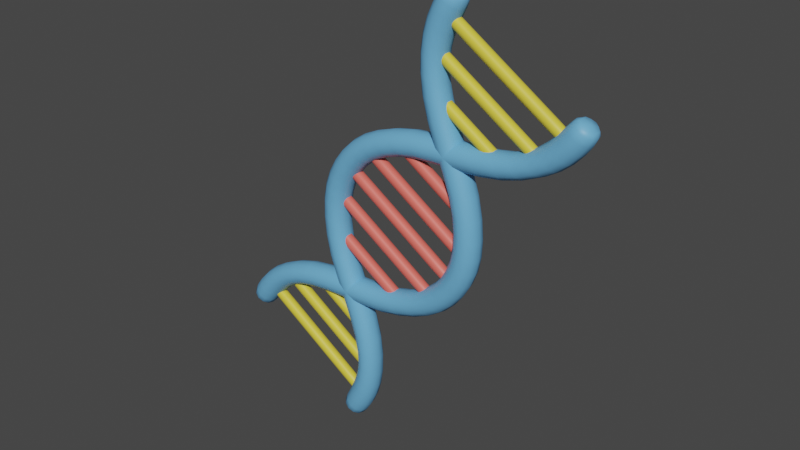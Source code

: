 # Source: UnityDna.blend  (saved by Blender 3.0.42; exported with 4.5.12 LTS)
import bpy
from mathutils import Matrix  # noqa: F401  (used for matrix-valued properties, if any)

bpy.ops.wm.read_factory_settings(use_empty=True)
scene = bpy.context.scene
scene.name = 'Scene'

# ---- materials (node trees are filled in below, after node groups)
mat_green = bpy.data.materials.new('Green')
mat_green.use_transparent_shadow = False
mat_red = bpy.data.materials.new('Red')
mat_red.use_transparent_shadow = False
mat_blue = bpy.data.materials.new('Blue')
mat_blue.use_transparent_shadow = False

# ---- material node trees
mat_green.use_nodes = True; mat_green.node_tree.nodes.clear()
_N = mat_green.node_tree.nodes; _L = mat_green.node_tree.links
n0 = _N.new('ShaderNodeBsdfPrincipled'); n0.name = 'Principled BSDF'; n0.location = (10, 300)
n0.distribution = 'GGX'
n0.subsurface_method = 'RANDOM_WALK_SKIN'
n0.inputs[0].default_value = (0.7529, 0.6172, 0.05448, 1.0)
n0.inputs[3].default_value = 1.45
n0.inputs[27].default_value = (0.0, 0.0, 0.0, 1.0)
n0.inputs[28].default_value = 1.0
n1 = _N.new('ShaderNodeOutputMaterial'); n1.name = 'Material Output'; n1.location = (300, 300)
_L.new(n0.outputs[0], n1.inputs[0])
n1.is_active_output = True
mat_red.use_nodes = True; mat_red.node_tree.nodes.clear()
_N = mat_red.node_tree.nodes; _L = mat_red.node_tree.links
n0 = _N.new('ShaderNodeBsdfPrincipled'); n0.name = 'Principled BSDF'; n0.location = (10, 300)
n0.distribution = 'GGX'
n0.subsurface_method = 'RANDOM_WALK_SKIN'
n0.inputs[0].default_value = (0.8632, 0.1441, 0.1119, 1.0)
n0.inputs[3].default_value = 1.45
n0.inputs[27].default_value = (0.0, 0.0, 0.0, 1.0)
n0.inputs[28].default_value = 1.0
n1 = _N.new('ShaderNodeOutputMaterial'); n1.name = 'Material Output'; n1.location = (300, 300)
_L.new(n0.outputs[0], n1.inputs[0])
n1.is_active_output = True
mat_blue.use_nodes = True; mat_blue.node_tree.nodes.clear()
_N = mat_blue.node_tree.nodes; _L = mat_blue.node_tree.links
n0 = _N.new('ShaderNodeBsdfPrincipled'); n0.name = 'Principled BSDF'; n0.location = (10, 300)
n0.distribution = 'GGX'
n0.subsurface_method = 'RANDOM_WALK_SKIN'
n0.inputs[0].default_value = (0.15, 0.4452, 0.7682, 1.0)
n0.inputs[3].default_value = 1.45
n0.inputs[27].default_value = (0.0, 0.0, 0.0, 1.0)
n0.inputs[28].default_value = 1.0
n1 = _N.new('ShaderNodeOutputMaterial'); n1.name = 'Material Output'; n1.location = (300, 300)
_L.new(n0.outputs[0], n1.inputs[0])
n1.is_active_output = True

# ---- world
world_world = bpy.data.worlds.new('World'); scene.world = world_world
world_world.use_nodes = True; world_world.node_tree.nodes.clear()
_N = world_world.node_tree.nodes; _L = world_world.node_tree.links
n0 = _N.new('ShaderNodeOutputWorld'); n0.name = 'World Output'; n0.location = (300, 300)
n1 = _N.new('ShaderNodeBackground'); n1.name = 'Background'; n1.location = (10, 300)
n1.inputs[0].default_value = (0.05088, 0.05088, 0.05088, 1.0)
_L.new(n1.outputs[0], n0.inputs[0])
n0.is_active_output = True
world_world.color = (0.05088, 0.05088, 0.05088)
world_world.use_sun_shadow = False
world_world.sun_shadow_jitter_overblur = 0.0

# ---- meshes
me_cylinder_002 = bpy.data.meshes.new('Cylinder.002')
me_cylinder_002.from_pydata([(-0.9274, 0.08098, 2.239), (0.9274, 0.08098, 2.239), (-0.9274, 0.04049, 2.169), (0.9274, 0.04049, 2.169), (-0.9274, -0.04049, 2.169), (0.9274, -0.04049, 2.169), (-0.9274, -0.08098, 2.239), (0.9274, -0.08098, 2.239), (-0.9274, -0.04049, 2.309), (0.9274, -0.04049, 2.309), (-0.9274, 0.04049, 2.309), (0.9274, 0.04049, 2.309), (0.8837, 0.08098, 2.239), (0.8837, 0.04049, 2.169), (0.8837, -0.04049, 2.169), (0.8837, -0.08098, 2.239), (0.8837, -0.04049, 2.309), (0.8837, 0.04049, 2.309), (-0.8686, 0.04049, 2.169), (-0.8686, -0.04049, 2.169), (-0.8686, -0.08098, 2.239), (-0.8686, -0.04049, 2.309), (-0.8686, 0.04049, 2.309), (-0.8686, 0.08098, 2.239), (-0.8334, 0.08098, 1.871), (0.8334, 0.08098, 1.871), (-0.8334, 0.04049, 1.801), (0.8334, 0.04049, 1.801), (-0.8334, -0.04049, 1.801), (0.8334, -0.04049, 1.801), (-0.8334, -0.08098, 1.871), (0.8334, -0.08098, 1.871), (-0.8334, -0.04049, 1.941), (0.8334, -0.04049, 1.941), (-0.8334, 0.04049, 1.941), (0.8334, 0.04049, 1.941), (0.7942, 0.08098, 1.871), (0.7942, 0.04049, 1.801), (0.7942, -0.04049, 1.801), (0.7942, -0.08098, 1.871), (0.7942, -0.04049, 1.941), (0.7942, 0.04049, 1.941), (-0.7806, 0.04049, 1.801), (-0.7806, -0.04049, 1.801), (-0.7806, -0.08098, 1.871), (-0.7806, -0.04049, 1.941), (-0.7806, 0.04049, 1.941), (-0.7806, 0.08098, 1.871), (-0.5517, 0.08098, 1.506), (0.5517, 0.08098, 1.506), (-0.5517, 0.04049, 1.436), (0.5517, 0.04049, 1.436), (-0.5517, -0.04049, 1.436), (0.5517, -0.04049, 1.436), (-0.5517, -0.08098, 1.506), (0.5517, -0.08098, 1.506), (-0.5517, -0.04049, 1.576), (0.5517, -0.04049, 1.576), (-0.5517, 0.04049, 1.576), (0.5517, 0.04049, 1.576), (0.5257, 0.08098, 1.506), (0.5257, 0.04049, 1.436), (0.5257, -0.04049, 1.436), (0.5257, -0.08098, 1.506), (0.5257, -0.04049, 1.576), (0.5257, 0.04049, 1.576), (-0.5168, 0.04049, 1.436), (-0.5168, -0.04049, 1.436), (-0.5168, -0.08098, 1.506), (-0.5168, -0.04049, 1.576), (-0.5168, 0.04049, 1.576), (-0.5168, 0.08098, 1.506), (-0.5039, 0.08098, -1.508), (0.5039, 0.08098, -1.508), (-0.5039, 0.04049, -1.578), (0.5039, 0.04049, -1.578), (-0.5039, -0.04049, -1.578), (0.5039, -0.04049, -1.578), (-0.5039, -0.08098, -1.508), (0.5039, -0.08098, -1.508), (-0.5039, -0.04049, -1.438), (0.5039, -0.04049, -1.438), (-0.5039, 0.04049, -1.438), (0.5039, 0.04049, -1.438), (0.4801, 0.08098, -1.508), (0.4801, 0.04049, -1.578), (0.4801, -0.04049, -1.578), (0.4801, -0.08098, -1.508), (0.4801, -0.04049, -1.438), (0.4801, 0.04049, -1.438), (-0.472, 0.04049, -1.578), (-0.472, -0.04049, -1.578), (-0.472, -0.08098, -1.508), (-0.472, -0.04049, -1.438), (-0.472, 0.04049, -1.438), (-0.472, 0.08098, -1.508), (-0.7629, 0.08098, -1.875), (0.7629, 0.08098, -1.875), (-0.7629, 0.04049, -1.945), (0.7629, 0.04049, -1.945), (-0.7629, -0.04049, -1.945), (0.7629, -0.04049, -1.945), (-0.7629, -0.08098, -1.875), (0.7629, -0.08098, -1.875), (-0.7629, -0.04049, -1.805), (0.7629, -0.04049, -1.805), (-0.7629, 0.04049, -1.805), (0.7629, 0.04049, -1.805), (0.7269, 0.08098, -1.875), (0.7269, 0.04049, -1.945), (0.7269, -0.04049, -1.945), (0.7269, -0.08098, -1.875), (0.7269, -0.04049, -1.805), (0.7269, 0.04049, -1.805), (-0.7146, 0.04049, -1.945), (-0.7146, -0.04049, -1.945), (-0.7146, -0.08098, -1.875), (-0.7146, -0.04049, -1.805), (-0.7146, 0.04049, -1.805), (-0.7146, 0.08098, -1.875), (-0.8331, 0.08098, -2.25), (0.8331, 0.08098, -2.25), (-0.8331, 0.04049, -2.32), (0.8331, 0.04049, -2.32), (-0.8331, -0.04049, -2.32), (0.8331, -0.04049, -2.32), (-0.8331, -0.08098, -2.25), (0.8331, -0.08098, -2.25), (-0.8331, -0.04049, -2.18), (0.8331, -0.04049, -2.18), (-0.8331, 0.04049, -2.18), (0.8331, 0.04049, -2.18), (0.7939, 0.08098, -2.25), (0.7939, 0.04049, -2.32), (0.7939, -0.04049, -2.32), (0.7939, -0.08098, -2.25), (0.7939, -0.04049, -2.18), (0.7939, 0.04049, -2.18), (-0.7803, 0.04049, -2.32), (-0.7803, -0.04049, -2.32), (-0.7803, -0.08098, -2.25), (-0.7803, -0.04049, -2.18), (-0.7803, 0.04049, -2.18), (-0.7803, 0.08098, -2.25)], [], [(12, 1, 3, 13), (13, 3, 5, 14), (14, 5, 7, 15), (15, 7, 9, 16), (3, 1, 11, 9, 7, 5), (16, 9, 11, 17), (17, 11, 1, 12), (0, 2, 4, 6, 8, 10), (22, 17, 12, 23), (21, 16, 17, 22), (20, 15, 16, 21), (19, 14, 15, 20), (18, 13, 14, 19), (23, 12, 13, 18), (0, 23, 18, 2), (2, 18, 19, 4), (4, 19, 20, 6), (6, 20, 21, 8), (8, 21, 22, 10), (10, 22, 23, 0), (36, 25, 27, 37), (37, 27, 29, 38), (38, 29, 31, 39), (39, 31, 33, 40), (27, 25, 35, 33, 31, 29), (40, 33, 35, 41), (41, 35, 25, 36), (24, 26, 28, 30, 32, 34), (46, 41, 36, 47), (45, 40, 41, 46), (44, 39, 40, 45), (43, 38, 39, 44), (42, 37, 38, 43), (47, 36, 37, 42), (24, 47, 42, 26), (26, 42, 43, 28), (28, 43, 44, 30), (30, 44, 45, 32), (32, 45, 46, 34), (34, 46, 47, 24), (60, 49, 51, 61), (61, 51, 53, 62), (62, 53, 55, 63), (63, 55, 57, 64), (51, 49, 59, 57, 55, 53), (64, 57, 59, 65), (65, 59, 49, 60), (48, 50, 52, 54, 56, 58), (70, 65, 60, 71), (69, 64, 65, 70), (68, 63, 64, 69), (67, 62, 63, 68), (66, 61, 62, 67), (71, 60, 61, 66), (48, 71, 66, 50), (50, 66, 67, 52), (52, 67, 68, 54), (54, 68, 69, 56), (56, 69, 70, 58), (58, 70, 71, 48), (84, 73, 75, 85), (85, 75, 77, 86), (86, 77, 79, 87), (87, 79, 81, 88), (75, 73, 83, 81, 79, 77), (88, 81, 83, 89), (89, 83, 73, 84), (72, 74, 76, 78, 80, 82), (94, 89, 84, 95), (93, 88, 89, 94), (92, 87, 88, 93), (91, 86, 87, 92), (90, 85, 86, 91), (95, 84, 85, 90), (72, 95, 90, 74), (74, 90, 91, 76), (76, 91, 92, 78), (78, 92, 93, 80), (80, 93, 94, 82), (82, 94, 95, 72), (108, 97, 99, 109), (109, 99, 101, 110), (110, 101, 103, 111), (111, 103, 105, 112), (99, 97, 107, 105, 103, 101), (112, 105, 107, 113), (113, 107, 97, 108), (96, 98, 100, 102, 104, 106), (118, 113, 108, 119), (117, 112, 113, 118), (116, 111, 112, 117), (115, 110, 111, 116), (114, 109, 110, 115), (119, 108, 109, 114), (96, 119, 114, 98), (98, 114, 115, 100), (100, 115, 116, 102), (102, 116, 117, 104), (104, 117, 118, 106), (106, 118, 119, 96), (132, 121, 123, 133), (133, 123, 125, 134), (134, 125, 127, 135), (135, 127, 129, 136), (123, 121, 131, 129, 127, 125), (136, 129, 131, 137), (137, 131, 121, 132), (120, 122, 124, 126, 128, 130), (142, 137, 132, 143), (141, 136, 137, 142), (140, 135, 136, 141), (139, 134, 135, 140), (138, 133, 134, 139), (143, 132, 133, 138), (120, 143, 138, 122), (122, 138, 139, 124), (124, 139, 140, 126), (126, 140, 141, 128), (128, 141, 142, 130), (130, 142, 143, 120)])
me_cylinder_002.polygons.foreach_set('use_smooth', [True] * 120)
_uv = me_cylinder_002.uv_layers.new(name='UVMap')
_uv.uv.foreach_set('vector', [1.0, 0.9882, 1.0, 1.0, 0.8333, 1.0, 0.8333, 0.9882, 0.8333, 0.9882, 0.8333, 1.0, 0.6667, 1.0, 0.6667, 0.9882, 0.6667, 0.9882, 0.6667, 1.0, 0.5, 1.0, 0.5, 0.9882, 0.5, 0.9882, 0.5, 1.0, 0.3333, 1.0, 0.3333, 0.9882, 0.4578, 0.37, 0.25, 0.49, 0.04215, 0.37, 0.04215, 0.13, 0.25, 0.01, 0.4578, 0.13, 0.3333, 0.9882, 0.3333, 1.0, 0.1667, 1.0, 0.1667, 0.9882, 0.1667, 0.9882, 0.1667, 1.0, -8.941e-08, 1.0, -8.941e-08, 0.9882, 0.75, 0.49, 0.9578, 0.37, 0.9578, 0.13, 0.75, 0.01, 0.5422, 0.13, 0.5422, 0.37, 0.1667, 0.5158, 0.1667, 0.9882, -8.941e-08, 0.9882, -8.941e-08, 0.5158, 0.3333, 0.5158, 0.3333, 0.9882, 0.1667, 0.9882, 0.1667, 0.5158, 0.5, 0.5158, 0.5, 0.9882, 0.3333, 0.9882, 0.3333, 0.5158, 0.6667, 0.5158, 0.6667, 0.9882, 0.5, 0.9882, 0.5, 0.5158, 0.8333, 0.5158, 0.8333, 0.9882, 0.6667, 0.9882, 0.6667, 0.5158, 1.0, 0.5158, 1.0, 0.9882, 0.8333, 0.9882, 0.8333, 0.5158, 1.0, 0.5, 1.0, 0.5158, 0.8333, 0.5158, 0.8333, 0.5, 0.8333, 0.5, 0.8333, 0.5158, 0.6667, 0.5158, 0.6667, 0.5, 0.6667, 0.5, 0.6667, 0.5158, 0.5, 0.5158, 0.5, 0.5, 0.5, 0.5, 0.5, 0.5158, 0.3333, 0.5158, 0.3333, 0.5, 0.3333, 0.5, 0.3333, 0.5158, 0.1667, 0.5158, 0.1667, 0.5, 0.1667, 0.5, 0.1667, 0.5158, -8.941e-08, 0.5158, -8.941e-08, 0.5, 1.0, 0.9882, 1.0, 1.0, 0.8333, 1.0, 0.8333, 0.9882, 0.8333, 0.9882, 0.8333, 1.0, 0.6667, 1.0, 0.6667, 0.9882, 0.6667, 0.9882, 0.6667, 1.0, 0.5, 1.0, 0.5, 0.9882, 0.5, 0.9882, 0.5, 1.0, 0.3333, 1.0, 0.3333, 0.9882, 0.4578, 0.37, 0.25, 0.49, 0.04215, 0.37, 0.04215, 0.13, 0.25, 0.01, 0.4578, 0.13, 0.3333, 0.9882, 0.3333, 1.0, 0.1667, 1.0, 0.1667, 0.9882, 0.1667, 0.9882, 0.1667, 1.0, -8.941e-08, 1.0, -8.941e-08, 0.9882, 0.75, 0.49, 0.9578, 0.37, 0.9578, 0.13, 0.75, 0.01, 0.5422, 0.13, 0.5422, 0.37, 0.1667, 0.5158, 0.1667, 0.9882, -8.941e-08, 0.9882, -8.941e-08, 0.5158, 0.3333, 0.5158, 0.3333, 0.9882, 0.1667, 0.9882, 0.1667, 0.5158, 0.5, 0.5158, 0.5, 0.9882, 0.3333, 0.9882, 0.3333, 0.5158, 0.6667, 0.5158, 0.6667, 0.9882, 0.5, 0.9882, 0.5, 0.5158, 0.8333, 0.5158, 0.8333, 0.9882, 0.6667, 0.9882, 0.6667, 0.5158, 1.0, 0.5158, 1.0, 0.9882, 0.8333, 0.9882, 0.8333, 0.5158, 1.0, 0.5, 1.0, 0.5158, 0.8333, 0.5158, 0.8333, 0.5, 0.8333, 0.5, 0.8333, 0.5158, 0.6667, 0.5158, 0.6667, 0.5, 0.6667, 0.5, 0.6667, 0.5158, 0.5, 0.5158, 0.5, 0.5, 0.5, 0.5, 0.5, 0.5158, 0.3333, 0.5158, 0.3333, 0.5, 0.3333, 0.5, 0.3333, 0.5158, 0.1667, 0.5158, 0.1667, 0.5, 0.1667, 0.5, 0.1667, 0.5158, -8.941e-08, 0.5158, -8.941e-08, 0.5, 1.0, 0.9882, 1.0, 1.0, 0.8333, 1.0, 0.8333, 0.9882, 0.8333, 0.9882, 0.8333, 1.0, 0.6667, 1.0, 0.6667, 0.9882, 0.6667, 0.9882, 0.6667, 1.0, 0.5, 1.0, 0.5, 0.9882, 0.5, 0.9882, 0.5, 1.0, 0.3333, 1.0, 0.3333, 0.9882, 0.4578, 0.37, 0.25, 0.49, 0.04215, 0.37, 0.04215, 0.13, 0.25, 0.01, 0.4578, 0.13, 0.3333, 0.9882, 0.3333, 1.0, 0.1667, 1.0, 0.1667, 0.9882, 0.1667, 0.9882, 0.1667, 1.0, -8.941e-08, 1.0, -8.941e-08, 0.9882, 0.75, 0.49, 0.9578, 0.37, 0.9578, 0.13, 0.75, 0.01, 0.5422, 0.13, 0.5422, 0.37, 0.1667, 0.5158, 0.1667, 0.9882, -8.941e-08, 0.9882, -8.941e-08, 0.5158, 0.3333, 0.5158, 0.3333, 0.9882, 0.1667, 0.9882, 0.1667, 0.5158, 0.5, 0.5158, 0.5, 0.9882, 0.3333, 0.9882, 0.3333, 0.5158, 0.6667, 0.5158, 0.6667, 0.9882, 0.5, 0.9882, 0.5, 0.5158, 0.8333, 0.5158, 0.8333, 0.9882, 0.6667, 0.9882, 0.6667, 0.5158, 1.0, 0.5158, 1.0, 0.9882, 0.8333, 0.9882, 0.8333, 0.5158, 1.0, 0.5, 1.0, 0.5158, 0.8333, 0.5158, 0.8333, 0.5, 0.8333, 0.5, 0.8333, 0.5158, 0.6667, 0.5158, 0.6667, 0.5, 0.6667, 0.5, 0.6667, 0.5158, 0.5, 0.5158, 0.5, 0.5, 0.5, 0.5, 0.5, 0.5158, 0.3333, 0.5158, 0.3333, 0.5, 0.3333, 0.5, 0.3333, 0.5158, 0.1667, 0.5158, 0.1667, 0.5, 0.1667, 0.5, 0.1667, 0.5158, -8.941e-08, 0.5158, -8.941e-08, 0.5, 1.0, 0.9882, 1.0, 1.0, 0.8333, 1.0, 0.8333, 0.9882, 0.8333, 0.9882, 0.8333, 1.0, 0.6667, 1.0, 0.6667, 0.9882, 0.6667, 0.9882, 0.6667, 1.0, 0.5, 1.0, 0.5, 0.9882, 0.5, 0.9882, 0.5, 1.0, 0.3333, 1.0, 0.3333, 0.9882, 0.4578, 0.37, 0.25, 0.49, 0.04215, 0.37, 0.04215, 0.13, 0.25, 0.01, 0.4578, 0.13, 0.3333, 0.9882, 0.3333, 1.0, 0.1667, 1.0, 0.1667, 0.9882, 0.1667, 0.9882, 0.1667, 1.0, -8.941e-08, 1.0, -8.941e-08, 0.9882, 0.75, 0.49, 0.9578, 0.37, 0.9578, 0.13, 0.75, 0.01, 0.5422, 0.13, 0.5422, 0.37, 0.1667, 0.5158, 0.1667, 0.9882, -8.941e-08, 0.9882, -8.941e-08, 0.5158, 0.3333, 0.5158, 0.3333, 0.9882, 0.1667, 0.9882, 0.1667, 0.5158, 0.5, 0.5158, 0.5, 0.9882, 0.3333, 0.9882, 0.3333, 0.5158, 0.6667, 0.5158, 0.6667, 0.9882, 0.5, 0.9882, 0.5, 0.5158, 0.8333, 0.5158, 0.8333, 0.9882, 0.6667, 0.9882, 0.6667, 0.5158, 1.0, 0.5158, 1.0, 0.9882, 0.8333, 0.9882, 0.8333, 0.5158, 1.0, 0.5, 1.0, 0.5158, 0.8333, 0.5158, 0.8333, 0.5, 0.8333, 0.5, 0.8333, 0.5158, 0.6667, 0.5158, 0.6667, 0.5, 0.6667, 0.5, 0.6667, 0.5158, 0.5, 0.5158, 0.5, 0.5, 0.5, 0.5, 0.5, 0.5158, 0.3333, 0.5158, 0.3333, 0.5, 0.3333, 0.5, 0.3333, 0.5158, 0.1667, 0.5158, 0.1667, 0.5, 0.1667, 0.5, 0.1667, 0.5158, -8.941e-08, 0.5158, -8.941e-08, 0.5, 1.0, 0.9882, 1.0, 1.0, 0.8333, 1.0, 0.8333, 0.9882, 0.8333, 0.9882, 0.8333, 1.0, 0.6667, 1.0, 0.6667, 0.9882, 0.6667, 0.9882, 0.6667, 1.0, 0.5, 1.0, 0.5, 0.9882, 0.5, 0.9882, 0.5, 1.0, 0.3333, 1.0, 0.3333, 0.9882, 0.4578, 0.37, 0.25, 0.49, 0.04215, 0.37, 0.04215, 0.13, 0.25, 0.01, 0.4578, 0.13, 0.3333, 0.9882, 0.3333, 1.0, 0.1667, 1.0, 0.1667, 0.9882, 0.1667, 0.9882, 0.1667, 1.0, -8.941e-08, 1.0, -8.941e-08, 0.9882, 0.75, 0.49, 0.9578, 0.37, 0.9578, 0.13, 0.75, 0.01, 0.5422, 0.13, 0.5422, 0.37, 0.1667, 0.5158, 0.1667, 0.9882, -8.941e-08, 0.9882, -8.941e-08, 0.5158, 0.3333, 0.5158, 0.3333, 0.9882, 0.1667, 0.9882, 0.1667, 0.5158, 0.5, 0.5158, 0.5, 0.9882, 0.3333, 0.9882, 0.3333, 0.5158, 0.6667, 0.5158, 0.6667, 0.9882, 0.5, 0.9882, 0.5, 0.5158, 0.8333, 0.5158, 0.8333, 0.9882, 0.6667, 0.9882, 0.6667, 0.5158, 1.0, 0.5158, 1.0, 0.9882, 0.8333, 0.9882, 0.8333, 0.5158, 1.0, 0.5, 1.0, 0.5158, 0.8333, 0.5158, 0.8333, 0.5, 0.8333, 0.5, 0.8333, 0.5158, 0.6667, 0.5158, 0.6667, 0.5, 0.6667, 0.5, 0.6667, 0.5158, 0.5, 0.5158, 0.5, 0.5, 0.5, 0.5, 0.5, 0.5158, 0.3333, 0.5158, 0.3333, 0.5, 0.3333, 0.5, 0.3333, 0.5158, 0.1667, 0.5158, 0.1667, 0.5, 0.1667, 0.5, 0.1667, 0.5158, -8.941e-08, 0.5158, -8.941e-08, 0.5, 1.0, 0.9882, 1.0, 1.0, 0.8333, 1.0, 0.8333, 0.9882, 0.8333, 0.9882, 0.8333, 1.0, 0.6667, 1.0, 0.6667, 0.9882, 0.6667, 0.9882, 0.6667, 1.0, 0.5, 1.0, 0.5, 0.9882, 0.5, 0.9882, 0.5, 1.0, 0.3333, 1.0, 0.3333, 0.9882, 0.4578, 0.37, 0.25, 0.49, 0.04215, 0.37, 0.04215, 0.13, 0.25, 0.01, 0.4578, 0.13, 0.3333, 0.9882, 0.3333, 1.0, 0.1667, 1.0, 0.1667, 0.9882, 0.1667, 0.9882, 0.1667, 1.0, -8.941e-08, 1.0, -8.941e-08, 0.9882, 0.75, 0.49, 0.9578, 0.37, 0.9578, 0.13, 0.75, 0.01, 0.5422, 0.13, 0.5422, 0.37, 0.1667, 0.5158, 0.1667, 0.9882, -8.941e-08, 0.9882, -8.941e-08, 0.5158, 0.3333, 0.5158, 0.3333, 0.9882, 0.1667, 0.9882, 0.1667, 0.5158, 0.5, 0.5158, 0.5, 0.9882, 0.3333, 0.9882, 0.3333, 0.5158, 0.6667, 0.5158, 0.6667, 0.9882, 0.5, 0.9882, 0.5, 0.5158, 0.8333, 0.5158, 0.8333, 0.9882, 0.6667, 0.9882, 0.6667, 0.5158, 1.0, 0.5158, 1.0, 0.9882, 0.8333, 0.9882, 0.8333, 0.5158, 1.0, 0.5, 1.0, 0.5158, 0.8333, 0.5158, 0.8333, 0.5, 0.8333, 0.5, 0.8333, 0.5158, 0.6667, 0.5158, 0.6667, 0.5, 0.6667, 0.5, 0.6667, 0.5158, 0.5, 0.5158, 0.5, 0.5, 0.5, 0.5, 0.5, 0.5158, 0.3333, 0.5158, 0.3333, 0.5, 0.3333, 0.5, 0.3333, 0.5158, 0.1667, 0.5158, 0.1667, 0.5, 0.1667, 0.5, 0.1667, 0.5158, -8.941e-08, 0.5158, -8.941e-08, 0.5])
me_cylinder_002.materials.append(mat_green)
me_cylinder_002.use_remesh_fix_poles = True
me_cylinder_002.use_remesh_preserve_attributes = False
me_cylinder_002.update()
me_cylinder_005 = bpy.data.meshes.new('Cylinder.005')
me_cylinder_005.from_pydata([(-0.5517, 0.08098, 0.7502), (0.5517, 0.08098, 0.7502), (-0.5517, 0.04049, 0.6801), (0.5517, 0.04049, 0.6801), (-0.5517, -0.04049, 0.6801), (0.5517, -0.04049, 0.6801), (-0.5517, -0.08098, 0.7502), (0.5517, -0.08098, 0.7502), (-0.5517, -0.04049, 0.8204), (0.5517, -0.04049, 0.8204), (-0.5517, 0.04049, 0.8204), (0.5517, 0.04049, 0.8204), (0.5257, 0.08098, 0.7502), (0.5257, 0.04049, 0.6801), (0.5257, -0.04049, 0.6801), (0.5257, -0.08098, 0.7502), (0.5257, -0.04049, 0.8204), (0.5257, 0.04049, 0.8204), (-0.5168, 0.04049, 0.6801), (-0.5168, -0.04049, 0.6801), (-0.5168, -0.08098, 0.7502), (-0.5168, -0.04049, 0.8204), (-0.5168, 0.04049, 0.8204), (-0.5168, 0.08098, 0.7502), (-0.7523, 0.08098, 0.3703), (0.7523, 0.08098, 0.3703), (-0.7523, 0.04049, 0.3002), (0.7523, 0.04049, 0.3002), (-0.7523, -0.04049, 0.3002), (0.7523, -0.04049, 0.3002), (-0.7523, -0.08098, 0.3703), (0.7523, -0.08098, 0.3703), (-0.7523, -0.04049, 0.4404), (0.7523, -0.04049, 0.4404), (-0.7523, 0.04049, 0.4404), (0.7523, 0.04049, 0.4404), (0.7169, 0.08098, 0.3703), (0.7169, 0.04049, 0.3002), (0.7169, -0.04049, 0.3002), (0.7169, -0.08098, 0.3703), (0.7169, -0.04049, 0.4404), (0.7169, 0.04049, 0.4404), (-0.7047, 0.04049, 0.3002), (-0.7047, -0.04049, 0.3002), (-0.7047, -0.08098, 0.3703), (-0.7047, -0.04049, 0.4404), (-0.7047, 0.04049, 0.4404), (-0.7047, 0.08098, 0.3703), (-0.8336, 0.08098, 0.005739), (0.8336, 0.08098, 0.005739), (-0.8336, 0.04049, -0.06439), (0.8336, 0.04049, -0.06439), (-0.8336, -0.04049, -0.06439), (0.8336, -0.04049, -0.06439), (-0.8336, -0.08098, 0.005739), (0.8336, -0.08098, 0.005739), (-0.8336, -0.04049, 0.07587), (0.8336, -0.04049, 0.07587), (-0.8336, 0.04049, 0.07587), (0.8336, 0.04049, 0.07587), (0.7944, 0.08098, 0.005739), (0.7944, 0.04049, -0.06439), (0.7944, -0.04049, -0.06439), (0.7944, -0.08098, 0.005739), (0.7944, -0.04049, 0.07587), (0.7944, 0.04049, 0.07587), (-0.7808, 0.04049, -0.06439), (-0.7808, -0.04049, -0.06439), (-0.7808, -0.08098, 0.005739), (-0.7808, -0.04049, 0.07587), (-0.7808, 0.04049, 0.07587), (-0.7808, 0.08098, 0.005739), (-0.8336, 0.08098, -0.3703), (0.8336, 0.08098, -0.3703), (-0.8336, 0.04049, -0.4405), (0.8336, 0.04049, -0.4405), (-0.8336, -0.04049, -0.4405), (0.8336, -0.04049, -0.4405), (-0.8336, -0.08098, -0.3703), (0.8336, -0.08098, -0.3703), (-0.8336, -0.04049, -0.3002), (0.8336, -0.04049, -0.3002), (-0.8336, 0.04049, -0.3002), (0.8336, 0.04049, -0.3002), (0.7944, 0.08098, -0.3703), (0.7944, 0.04049, -0.4405), (0.7944, -0.04049, -0.4405), (0.7944, -0.08098, -0.3703), (0.7944, -0.04049, -0.3002), (0.7944, 0.04049, -0.3002), (-0.7808, 0.04049, -0.4405), (-0.7808, -0.04049, -0.4405), (-0.7808, -0.08098, -0.3703), (-0.7808, -0.04049, -0.3002), (-0.7808, 0.04049, -0.3002), (-0.7808, 0.08098, -0.3703), (-0.6136, 0.08098, -0.7538), (0.6136, 0.08098, -0.7538), (-0.6136, 0.04049, -0.824), (0.6136, 0.04049, -0.824), (-0.6136, -0.04049, -0.824), (0.6136, -0.04049, -0.824), (-0.6136, -0.08098, -0.7538), (0.6136, -0.08098, -0.7538), (-0.6136, -0.04049, -0.6837), (0.6136, -0.04049, -0.6837), (-0.6136, 0.04049, -0.6837), (0.6136, 0.04049, -0.6837), (0.5847, 0.08098, -0.7538), (0.5847, 0.04049, -0.824), (0.5847, -0.04049, -0.824), (0.5847, -0.08098, -0.7538), (0.5847, -0.04049, -0.6837), (0.5847, 0.04049, -0.6837), (-0.5748, 0.04049, -0.824), (-0.5748, -0.04049, -0.824), (-0.5748, -0.08098, -0.7538), (-0.5748, -0.04049, -0.6837), (-0.5748, 0.04049, -0.6837), (-0.5748, 0.08098, -0.7538)], [], [(12, 1, 3, 13), (13, 3, 5, 14), (14, 5, 7, 15), (15, 7, 9, 16), (3, 1, 11, 9, 7, 5), (16, 9, 11, 17), (17, 11, 1, 12), (0, 2, 4, 6, 8, 10), (22, 17, 12, 23), (21, 16, 17, 22), (20, 15, 16, 21), (19, 14, 15, 20), (18, 13, 14, 19), (23, 12, 13, 18), (0, 23, 18, 2), (2, 18, 19, 4), (4, 19, 20, 6), (6, 20, 21, 8), (8, 21, 22, 10), (10, 22, 23, 0), (36, 25, 27, 37), (37, 27, 29, 38), (38, 29, 31, 39), (39, 31, 33, 40), (27, 25, 35, 33, 31, 29), (40, 33, 35, 41), (41, 35, 25, 36), (24, 26, 28, 30, 32, 34), (46, 41, 36, 47), (45, 40, 41, 46), (44, 39, 40, 45), (43, 38, 39, 44), (42, 37, 38, 43), (47, 36, 37, 42), (24, 47, 42, 26), (26, 42, 43, 28), (28, 43, 44, 30), (30, 44, 45, 32), (32, 45, 46, 34), (34, 46, 47, 24), (60, 49, 51, 61), (61, 51, 53, 62), (62, 53, 55, 63), (63, 55, 57, 64), (51, 49, 59, 57, 55, 53), (64, 57, 59, 65), (65, 59, 49, 60), (48, 50, 52, 54, 56, 58), (70, 65, 60, 71), (69, 64, 65, 70), (68, 63, 64, 69), (67, 62, 63, 68), (66, 61, 62, 67), (71, 60, 61, 66), (48, 71, 66, 50), (50, 66, 67, 52), (52, 67, 68, 54), (54, 68, 69, 56), (56, 69, 70, 58), (58, 70, 71, 48), (84, 73, 75, 85), (85, 75, 77, 86), (86, 77, 79, 87), (87, 79, 81, 88), (75, 73, 83, 81, 79, 77), (88, 81, 83, 89), (89, 83, 73, 84), (72, 74, 76, 78, 80, 82), (94, 89, 84, 95), (93, 88, 89, 94), (92, 87, 88, 93), (91, 86, 87, 92), (90, 85, 86, 91), (95, 84, 85, 90), (72, 95, 90, 74), (74, 90, 91, 76), (76, 91, 92, 78), (78, 92, 93, 80), (80, 93, 94, 82), (82, 94, 95, 72), (108, 97, 99, 109), (109, 99, 101, 110), (110, 101, 103, 111), (111, 103, 105, 112), (99, 97, 107, 105, 103, 101), (112, 105, 107, 113), (113, 107, 97, 108), (96, 98, 100, 102, 104, 106), (118, 113, 108, 119), (117, 112, 113, 118), (116, 111, 112, 117), (115, 110, 111, 116), (114, 109, 110, 115), (119, 108, 109, 114), (96, 119, 114, 98), (98, 114, 115, 100), (100, 115, 116, 102), (102, 116, 117, 104), (104, 117, 118, 106), (106, 118, 119, 96)])
me_cylinder_005.polygons.foreach_set('use_smooth', [True] * 100)
_uv = me_cylinder_005.uv_layers.new(name='UVMap')
_uv.uv.foreach_set('vector', [1.0, 0.9882, 1.0, 1.0, 0.8333, 1.0, 0.8333, 0.9882, 0.8333, 0.9882, 0.8333, 1.0, 0.6667, 1.0, 0.6667, 0.9882, 0.6667, 0.9882, 0.6667, 1.0, 0.5, 1.0, 0.5, 0.9882, 0.5, 0.9882, 0.5, 1.0, 0.3333, 1.0, 0.3333, 0.9882, 0.4578, 0.37, 0.25, 0.49, 0.04215, 0.37, 0.04215, 0.13, 0.25, 0.01, 0.4578, 0.13, 0.3333, 0.9882, 0.3333, 1.0, 0.1667, 1.0, 0.1667, 0.9882, 0.1667, 0.9882, 0.1667, 1.0, -8.941e-08, 1.0, -8.941e-08, 0.9882, 0.75, 0.49, 0.9578, 0.37, 0.9578, 0.13, 0.75, 0.01, 0.5422, 0.13, 0.5422, 0.37, 0.1667, 0.5158, 0.1667, 0.9882, -8.941e-08, 0.9882, -8.941e-08, 0.5158, 0.3333, 0.5158, 0.3333, 0.9882, 0.1667, 0.9882, 0.1667, 0.5158, 0.5, 0.5158, 0.5, 0.9882, 0.3333, 0.9882, 0.3333, 0.5158, 0.6667, 0.5158, 0.6667, 0.9882, 0.5, 0.9882, 0.5, 0.5158, 0.8333, 0.5158, 0.8333, 0.9882, 0.6667, 0.9882, 0.6667, 0.5158, 1.0, 0.5158, 1.0, 0.9882, 0.8333, 0.9882, 0.8333, 0.5158, 1.0, 0.5, 1.0, 0.5158, 0.8333, 0.5158, 0.8333, 0.5, 0.8333, 0.5, 0.8333, 0.5158, 0.6667, 0.5158, 0.6667, 0.5, 0.6667, 0.5, 0.6667, 0.5158, 0.5, 0.5158, 0.5, 0.5, 0.5, 0.5, 0.5, 0.5158, 0.3333, 0.5158, 0.3333, 0.5, 0.3333, 0.5, 0.3333, 0.5158, 0.1667, 0.5158, 0.1667, 0.5, 0.1667, 0.5, 0.1667, 0.5158, -8.941e-08, 0.5158, -8.941e-08, 0.5, 1.0, 0.9882, 1.0, 1.0, 0.8333, 1.0, 0.8333, 0.9882, 0.8333, 0.9882, 0.8333, 1.0, 0.6667, 1.0, 0.6667, 0.9882, 0.6667, 0.9882, 0.6667, 1.0, 0.5, 1.0, 0.5, 0.9882, 0.5, 0.9882, 0.5, 1.0, 0.3333, 1.0, 0.3333, 0.9882, 0.4578, 0.37, 0.25, 0.49, 0.04215, 0.37, 0.04215, 0.13, 0.25, 0.01, 0.4578, 0.13, 0.3333, 0.9882, 0.3333, 1.0, 0.1667, 1.0, 0.1667, 0.9882, 0.1667, 0.9882, 0.1667, 1.0, -8.941e-08, 1.0, -8.941e-08, 0.9882, 0.75, 0.49, 0.9578, 0.37, 0.9578, 0.13, 0.75, 0.01, 0.5422, 0.13, 0.5422, 0.37, 0.1667, 0.5158, 0.1667, 0.9882, -8.941e-08, 0.9882, -8.941e-08, 0.5158, 0.3333, 0.5158, 0.3333, 0.9882, 0.1667, 0.9882, 0.1667, 0.5158, 0.5, 0.5158, 0.5, 0.9882, 0.3333, 0.9882, 0.3333, 0.5158, 0.6667, 0.5158, 0.6667, 0.9882, 0.5, 0.9882, 0.5, 0.5158, 0.8333, 0.5158, 0.8333, 0.9882, 0.6667, 0.9882, 0.6667, 0.5158, 1.0, 0.5158, 1.0, 0.9882, 0.8333, 0.9882, 0.8333, 0.5158, 1.0, 0.5, 1.0, 0.5158, 0.8333, 0.5158, 0.8333, 0.5, 0.8333, 0.5, 0.8333, 0.5158, 0.6667, 0.5158, 0.6667, 0.5, 0.6667, 0.5, 0.6667, 0.5158, 0.5, 0.5158, 0.5, 0.5, 0.5, 0.5, 0.5, 0.5158, 0.3333, 0.5158, 0.3333, 0.5, 0.3333, 0.5, 0.3333, 0.5158, 0.1667, 0.5158, 0.1667, 0.5, 0.1667, 0.5, 0.1667, 0.5158, -8.941e-08, 0.5158, -8.941e-08, 0.5, 1.0, 0.9882, 1.0, 1.0, 0.8333, 1.0, 0.8333, 0.9882, 0.8333, 0.9882, 0.8333, 1.0, 0.6667, 1.0, 0.6667, 0.9882, 0.6667, 0.9882, 0.6667, 1.0, 0.5, 1.0, 0.5, 0.9882, 0.5, 0.9882, 0.5, 1.0, 0.3333, 1.0, 0.3333, 0.9882, 0.4578, 0.37, 0.25, 0.49, 0.04215, 0.37, 0.04215, 0.13, 0.25, 0.01, 0.4578, 0.13, 0.3333, 0.9882, 0.3333, 1.0, 0.1667, 1.0, 0.1667, 0.9882, 0.1667, 0.9882, 0.1667, 1.0, -8.941e-08, 1.0, -8.941e-08, 0.9882, 0.75, 0.49, 0.9578, 0.37, 0.9578, 0.13, 0.75, 0.01, 0.5422, 0.13, 0.5422, 0.37, 0.1667, 0.5158, 0.1667, 0.9882, -8.941e-08, 0.9882, -8.941e-08, 0.5158, 0.3333, 0.5158, 0.3333, 0.9882, 0.1667, 0.9882, 0.1667, 0.5158, 0.5, 0.5158, 0.5, 0.9882, 0.3333, 0.9882, 0.3333, 0.5158, 0.6667, 0.5158, 0.6667, 0.9882, 0.5, 0.9882, 0.5, 0.5158, 0.8333, 0.5158, 0.8333, 0.9882, 0.6667, 0.9882, 0.6667, 0.5158, 1.0, 0.5158, 1.0, 0.9882, 0.8333, 0.9882, 0.8333, 0.5158, 1.0, 0.5, 1.0, 0.5158, 0.8333, 0.5158, 0.8333, 0.5, 0.8333, 0.5, 0.8333, 0.5158, 0.6667, 0.5158, 0.6667, 0.5, 0.6667, 0.5, 0.6667, 0.5158, 0.5, 0.5158, 0.5, 0.5, 0.5, 0.5, 0.5, 0.5158, 0.3333, 0.5158, 0.3333, 0.5, 0.3333, 0.5, 0.3333, 0.5158, 0.1667, 0.5158, 0.1667, 0.5, 0.1667, 0.5, 0.1667, 0.5158, -8.941e-08, 0.5158, -8.941e-08, 0.5, 1.0, 0.9882, 1.0, 1.0, 0.8333, 1.0, 0.8333, 0.9882, 0.8333, 0.9882, 0.8333, 1.0, 0.6667, 1.0, 0.6667, 0.9882, 0.6667, 0.9882, 0.6667, 1.0, 0.5, 1.0, 0.5, 0.9882, 0.5, 0.9882, 0.5, 1.0, 0.3333, 1.0, 0.3333, 0.9882, 0.4578, 0.37, 0.25, 0.49, 0.04215, 0.37, 0.04215, 0.13, 0.25, 0.01, 0.4578, 0.13, 0.3333, 0.9882, 0.3333, 1.0, 0.1667, 1.0, 0.1667, 0.9882, 0.1667, 0.9882, 0.1667, 1.0, -8.941e-08, 1.0, -8.941e-08, 0.9882, 0.75, 0.49, 0.9578, 0.37, 0.9578, 0.13, 0.75, 0.01, 0.5422, 0.13, 0.5422, 0.37, 0.1667, 0.5158, 0.1667, 0.9882, -8.941e-08, 0.9882, -8.941e-08, 0.5158, 0.3333, 0.5158, 0.3333, 0.9882, 0.1667, 0.9882, 0.1667, 0.5158, 0.5, 0.5158, 0.5, 0.9882, 0.3333, 0.9882, 0.3333, 0.5158, 0.6667, 0.5158, 0.6667, 0.9882, 0.5, 0.9882, 0.5, 0.5158, 0.8333, 0.5158, 0.8333, 0.9882, 0.6667, 0.9882, 0.6667, 0.5158, 1.0, 0.5158, 1.0, 0.9882, 0.8333, 0.9882, 0.8333, 0.5158, 1.0, 0.5, 1.0, 0.5158, 0.8333, 0.5158, 0.8333, 0.5, 0.8333, 0.5, 0.8333, 0.5158, 0.6667, 0.5158, 0.6667, 0.5, 0.6667, 0.5, 0.6667, 0.5158, 0.5, 0.5158, 0.5, 0.5, 0.5, 0.5, 0.5, 0.5158, 0.3333, 0.5158, 0.3333, 0.5, 0.3333, 0.5, 0.3333, 0.5158, 0.1667, 0.5158, 0.1667, 0.5, 0.1667, 0.5, 0.1667, 0.5158, -8.941e-08, 0.5158, -8.941e-08, 0.5, 1.0, 0.9882, 1.0, 1.0, 0.8333, 1.0, 0.8333, 0.9882, 0.8333, 0.9882, 0.8333, 1.0, 0.6667, 1.0, 0.6667, 0.9882, 0.6667, 0.9882, 0.6667, 1.0, 0.5, 1.0, 0.5, 0.9882, 0.5, 0.9882, 0.5, 1.0, 0.3333, 1.0, 0.3333, 0.9882, 0.4578, 0.37, 0.25, 0.49, 0.04215, 0.37, 0.04215, 0.13, 0.25, 0.01, 0.4578, 0.13, 0.3333, 0.9882, 0.3333, 1.0, 0.1667, 1.0, 0.1667, 0.9882, 0.1667, 0.9882, 0.1667, 1.0, -8.941e-08, 1.0, -8.941e-08, 0.9882, 0.75, 0.49, 0.9578, 0.37, 0.9578, 0.13, 0.75, 0.01, 0.5422, 0.13, 0.5422, 0.37, 0.1667, 0.5158, 0.1667, 0.9882, -8.941e-08, 0.9882, -8.941e-08, 0.5158, 0.3333, 0.5158, 0.3333, 0.9882, 0.1667, 0.9882, 0.1667, 0.5158, 0.5, 0.5158, 0.5, 0.9882, 0.3333, 0.9882, 0.3333, 0.5158, 0.6667, 0.5158, 0.6667, 0.9882, 0.5, 0.9882, 0.5, 0.5158, 0.8333, 0.5158, 0.8333, 0.9882, 0.6667, 0.9882, 0.6667, 0.5158, 1.0, 0.5158, 1.0, 0.9882, 0.8333, 0.9882, 0.8333, 0.5158, 1.0, 0.5, 1.0, 0.5158, 0.8333, 0.5158, 0.8333, 0.5, 0.8333, 0.5, 0.8333, 0.5158, 0.6667, 0.5158, 0.6667, 0.5, 0.6667, 0.5, 0.6667, 0.5158, 0.5, 0.5158, 0.5, 0.5, 0.5, 0.5, 0.5, 0.5158, 0.3333, 0.5158, 0.3333, 0.5, 0.3333, 0.5, 0.3333, 0.5158, 0.1667, 0.5158, 0.1667, 0.5, 0.1667, 0.5, 0.1667, 0.5158, -8.941e-08, 0.5158, -8.941e-08, 0.5])
me_cylinder_005.materials.append(mat_red)
me_cylinder_005.use_remesh_fix_poles = True
me_cylinder_005.use_remesh_preserve_attributes = False
me_cylinder_005.update()
me_cylinder_001 = bpy.data.meshes.new('Cylinder.001')
me_cylinder_001.from_pydata([(-0.8479, -0.1826, 2.416), (-1.006, -0.09129, 2.416), (-1.006, 0.09129, 2.416), (-0.8479, 0.1826, 2.416), (-0.6898, 0.09129, 2.416), (-0.6898, -0.09129, 2.416), (0.8522, -0.1826, -0.01438), (0.8107, -0.1826, 0.2894), (0.6552, -0.1826, 0.5931), (0.3546, -0.1826, 0.9279), (-0.07045, -0.1826, 1.201), (-0.4747, -0.1826, 1.504), (-0.7132, -0.1826, 1.808), (-0.8272, -0.1826, 2.112), (-0.9853, -0.09129, 2.112), (-0.8713, -0.09129, 1.808), (-0.6127, -0.09129, 1.427), (-0.1901, -0.09129, 1.097), (0.2236, -0.09129, 0.8393), (0.503, -0.09129, 0.5502), (0.6563, -0.09129, 0.2553), (0.6941, -0.09129, -0.01438), (-0.9853, 0.09129, 2.112), (-0.8713, 0.09129, 1.808), (-0.6127, 0.09129, 1.427), (-0.1901, 0.09129, 1.097), (0.2236, 0.09129, 0.8393), (0.503, 0.09129, 0.5502), (0.6563, 0.09129, 0.2553), (0.6941, 0.09129, -0.01438), (-0.8272, 0.1826, 2.112), (-0.7132, 0.1826, 1.808), (-0.4747, 0.1826, 1.504), (-0.07045, 0.1826, 1.201), (0.3546, 0.1826, 0.9279), (0.6552, 0.1826, 0.5931), (0.8107, 0.1826, 0.2894), (0.8522, 0.1826, -0.01438), (-0.6691, 0.09129, 2.112), (-0.5551, 0.09129, 1.808), (-0.3368, 0.09129, 1.582), (0.04915, 0.09129, 1.304), (0.4855, 0.09129, 1.017), (0.8074, 0.09129, 0.636), (0.9651, 0.09129, 0.3234), (1.01, 0.09129, -0.01438), (-0.6691, -0.09129, 2.112), (-0.5551, -0.09129, 1.808), (-0.3368, -0.09129, 1.582), (0.04915, -0.09129, 1.304), (0.4855, -0.09129, 1.017), (0.8074, -0.09129, 0.636), (0.9651, -0.09129, 0.3234), (1.01, -0.09129, -0.01438), (-0.8479, -0.1431, 2.537), (-0.9718, -0.07153, 2.537), (-0.9718, 0.07153, 2.537), (-0.8479, 0.1431, 2.537), (-0.724, 0.07153, 2.537), (-0.724, -0.07153, 2.537), (-0.8479, -0.1826, -2.444), (-1.006, -0.09129, -2.444), (-1.006, 0.09129, -2.444), (-0.8479, 0.1826, -2.444), (-0.6898, 0.09129, -2.444), (-0.6898, -0.09129, -2.444), (0.8107, -0.1826, -0.3181), (0.6552, -0.1826, -0.6218), (0.3546, -0.1826, -0.9567), (-0.07045, -0.1826, -1.229), (-0.4747, -0.1826, -1.533), (-0.7132, -0.1826, -1.837), (-0.8272, -0.1826, -2.141), (-0.9853, -0.09129, -2.141), (-0.8713, -0.09129, -1.837), (-0.6127, -0.09129, -1.456), (-0.1901, -0.09129, -1.126), (0.2236, -0.09129, -0.8681), (0.503, -0.09129, -0.5789), (0.6563, -0.09129, -0.284), (-0.9853, 0.09129, -2.141), (-0.8713, 0.09129, -1.837), (-0.6127, 0.09129, -1.456), (-0.1901, 0.09129, -1.126), (0.2236, 0.09129, -0.8681), (0.503, 0.09129, -0.5789), (0.6563, 0.09129, -0.284), (-0.8272, 0.1826, -2.141), (-0.7132, 0.1826, -1.837), (-0.4747, 0.1826, -1.533), (-0.07045, 0.1826, -1.229), (0.3546, 0.1826, -0.9567), (0.6552, 0.1826, -0.6218), (0.8107, 0.1826, -0.3181), (-0.6691, 0.09129, -2.141), (-0.5551, 0.09129, -1.837), (-0.3368, 0.09129, -1.61), (0.04915, 0.09129, -1.333), (0.4855, 0.09129, -1.045), (0.8074, 0.09129, -0.6648), (0.9651, 0.09129, -0.3522), (-0.6691, -0.09129, -2.141), (-0.5551, -0.09129, -1.837), (-0.3368, -0.09129, -1.61), (0.04915, -0.09129, -1.333), (0.4855, -0.09129, -1.045), (0.8074, -0.09129, -0.6648), (0.9651, -0.09129, -0.3522), (-0.8479, -0.1431, -2.566), (-0.9718, -0.07153, -2.566), (-0.9718, 0.07153, -2.566), (-0.8479, 0.1431, -2.566), (-0.724, 0.07153, -2.566), (-0.724, -0.07153, -2.566), (0.8522, 0.1826, 2.416), (1.01, 0.09129, 2.416), (1.01, -0.09129, 2.416), (0.8522, -0.1826, 2.416), (0.6941, -0.09129, 2.416), (0.6941, 0.09129, 2.416), (-0.8479, 0.1826, -0.01438), (-0.8065, 0.1826, 0.2894), (-0.651, 0.1826, 0.5931), (-0.3503, 0.1826, 0.9279), (0.07468, 0.1826, 1.201), (0.479, 0.1826, 1.504), (0.7174, 0.1826, 1.808), (0.8314, 0.1826, 2.112), (0.9896, 0.09129, 2.112), (0.8755, 0.09129, 1.808), (0.6169, 0.09129, 1.427), (0.1943, 0.09129, 1.097), (-0.2194, 0.09129, 0.8393), (-0.4988, 0.09129, 0.5502), (-0.6521, 0.09129, 0.2553), (-0.6898, 0.09129, -0.01438), (0.9896, -0.09129, 2.112), (0.8755, -0.09129, 1.808), (0.6169, -0.09129, 1.427), (0.1943, -0.09129, 1.097), (-0.2194, -0.09129, 0.8393), (-0.4988, -0.09129, 0.5502), (-0.6521, -0.09129, 0.2553), (-0.6898, -0.09129, -0.01438), (0.8314, -0.1826, 2.112), (0.7174, -0.1826, 1.808), (0.479, -0.1826, 1.504), (0.07468, -0.1826, 1.201), (-0.3503, -0.1826, 0.9279), (-0.651, -0.1826, 0.5931), (-0.8065, -0.1826, 0.2894), (-0.8479, -0.1826, -0.01438), (0.6733, -0.09129, 2.112), (0.5593, -0.09129, 1.808), (0.341, -0.09129, 1.582), (-0.04492, -0.09129, 1.304), (-0.4813, -0.09129, 1.017), (-0.8031, -0.09129, 0.636), (-0.9609, -0.09129, 0.3234), (-1.006, -0.09129, -0.01438), (0.6733, 0.09129, 2.112), (0.5593, 0.09129, 1.808), (0.341, 0.09129, 1.582), (-0.04492, 0.09129, 1.304), (-0.4813, 0.09129, 1.017), (-0.8031, 0.09129, 0.636), (-0.9609, 0.09129, 0.3234), (-1.006, 0.09129, -0.01438), (0.8522, 0.1478, 2.537), (0.9802, 0.0739, 2.537), (0.9802, -0.0739, 2.537), (0.8522, -0.1478, 2.537), (0.7242, -0.0739, 2.537), (0.7242, 0.0739, 2.537), (0.8522, 0.1826, -2.444), (1.01, 0.09129, -2.444), (1.01, -0.09129, -2.444), (0.8522, -0.1826, -2.444), (0.6941, -0.09129, -2.444), (0.6941, 0.09129, -2.444), (-0.8065, 0.1826, -0.3181), (-0.651, 0.1826, -0.6218), (-0.3503, 0.1826, -0.9567), (0.07468, 0.1826, -1.229), (0.479, 0.1826, -1.533), (0.7174, 0.1826, -1.837), (0.8314, 0.1826, -2.141), (0.9896, 0.09129, -2.141), (0.8755, 0.09129, -1.837), (0.6169, 0.09129, -1.456), (0.1943, 0.09129, -1.126), (-0.2194, 0.09129, -0.8681), (-0.4988, 0.09129, -0.5789), (-0.6521, 0.09129, -0.284), (0.9896, -0.09129, -2.141), (0.8755, -0.09129, -1.837), (0.6169, -0.09129, -1.456), (0.1943, -0.09129, -1.126), (-0.2194, -0.09129, -0.8681), (-0.4988, -0.09129, -0.5789), (-0.6521, -0.09129, -0.284), (0.8314, -0.1826, -2.141), (0.7174, -0.1826, -1.837), (0.479, -0.1826, -1.533), (0.07468, -0.1826, -1.229), (-0.3503, -0.1826, -0.9567), (-0.651, -0.1826, -0.6218), (-0.8065, -0.1826, -0.3181), (0.6733, -0.09129, -2.141), (0.5593, -0.09129, -1.837), (0.341, -0.09129, -1.61), (-0.04492, -0.09129, -1.333), (-0.4813, -0.09129, -1.045), (-0.8031, -0.09129, -0.6648), (-0.9609, -0.09129, -0.3522), (0.6733, 0.09129, -2.141), (0.5593, 0.09129, -1.837), (0.341, 0.09129, -1.61), (-0.04492, 0.09129, -1.333), (-0.4813, 0.09129, -1.045), (-0.8031, 0.09129, -0.6648), (-0.9609, 0.09129, -0.3522), (0.8522, 0.1478, -2.566), (0.9802, 0.0739, -2.566), (0.9802, -0.0739, -2.566), (0.8522, -0.1478, -2.566), (0.7242, -0.0739, -2.566), (0.7242, 0.0739, -2.566)], [], [(13, 0, 1, 14), (14, 1, 2, 22), (22, 2, 3, 30), (30, 3, 4, 38), (5, 4, 58, 59), (38, 4, 5, 46), (46, 5, 0, 13), (53, 52, 7, 6), (52, 51, 8, 7), (51, 50, 9, 8), (50, 49, 10, 9), (49, 48, 11, 10), (48, 47, 12, 11), (47, 46, 13, 12), (45, 44, 52, 53), (44, 43, 51, 52), (43, 42, 50, 51), (42, 41, 49, 50), (41, 40, 48, 49), (40, 39, 47, 48), (39, 38, 46, 47), (37, 36, 44, 45), (36, 35, 43, 44), (35, 34, 42, 43), (34, 33, 41, 42), (33, 32, 40, 41), (32, 31, 39, 40), (31, 30, 38, 39), (29, 28, 36, 37), (28, 27, 35, 36), (27, 26, 34, 35), (26, 25, 33, 34), (25, 24, 32, 33), (24, 23, 31, 32), (23, 22, 30, 31), (21, 20, 28, 29), (20, 19, 27, 28), (19, 18, 26, 27), (18, 17, 25, 26), (17, 16, 24, 25), (16, 15, 23, 24), (15, 14, 22, 23), (6, 7, 20, 21), (7, 8, 19, 20), (8, 9, 18, 19), (9, 10, 17, 18), (10, 11, 16, 17), (11, 12, 15, 16), (12, 13, 14, 15), (55, 54, 59, 58, 57, 56), (3, 2, 56, 57), (0, 5, 59, 54), (4, 3, 57, 58), (2, 1, 55, 56), (1, 0, 54, 55), (72, 73, 61, 60), (73, 80, 62, 61), (80, 87, 63, 62), (87, 94, 64, 63), (65, 113, 112, 64), (94, 101, 65, 64), (101, 72, 60, 65), (53, 6, 66, 107), (107, 66, 67, 106), (106, 67, 68, 105), (105, 68, 69, 104), (104, 69, 70, 103), (103, 70, 71, 102), (102, 71, 72, 101), (45, 53, 107, 100), (100, 107, 106, 99), (99, 106, 105, 98), (98, 105, 104, 97), (97, 104, 103, 96), (96, 103, 102, 95), (95, 102, 101, 94), (37, 45, 100, 93), (93, 100, 99, 92), (92, 99, 98, 91), (91, 98, 97, 90), (90, 97, 96, 89), (89, 96, 95, 88), (88, 95, 94, 87), (29, 37, 93, 86), (86, 93, 92, 85), (85, 92, 91, 84), (84, 91, 90, 83), (83, 90, 89, 82), (82, 89, 88, 81), (81, 88, 87, 80), (21, 29, 86, 79), (79, 86, 85, 78), (78, 85, 84, 77), (77, 84, 83, 76), (76, 83, 82, 75), (75, 82, 81, 74), (74, 81, 80, 73), (6, 21, 79, 66), (66, 79, 78, 67), (67, 78, 77, 68), (68, 77, 76, 69), (69, 76, 75, 70), (70, 75, 74, 71), (71, 74, 73, 72), (109, 110, 111, 112, 113, 108), (63, 111, 110, 62), (60, 108, 113, 65), (64, 112, 111, 63), (62, 110, 109, 61), (61, 109, 108, 60), (127, 114, 115, 128), (128, 115, 116, 136), (136, 116, 117, 144), (144, 117, 118, 152), (114, 119, 173, 168), (152, 118, 119, 160), (160, 119, 114, 127), (167, 166, 121, 120), (166, 165, 122, 121), (165, 164, 123, 122), (164, 163, 124, 123), (163, 162, 125, 124), (162, 161, 126, 125), (161, 160, 127, 126), (159, 158, 166, 167), (158, 157, 165, 166), (157, 156, 164, 165), (156, 155, 163, 164), (155, 154, 162, 163), (154, 153, 161, 162), (153, 152, 160, 161), (151, 150, 158, 159), (150, 149, 157, 158), (149, 148, 156, 157), (148, 147, 155, 156), (147, 146, 154, 155), (146, 145, 153, 154), (145, 144, 152, 153), (143, 142, 150, 151), (142, 141, 149, 150), (141, 140, 148, 149), (140, 139, 147, 148), (139, 138, 146, 147), (138, 137, 145, 146), (137, 136, 144, 145), (135, 134, 142, 143), (134, 133, 141, 142), (133, 132, 140, 141), (132, 131, 139, 140), (131, 130, 138, 139), (130, 129, 137, 138), (129, 128, 136, 137), (120, 121, 134, 135), (121, 122, 133, 134), (122, 123, 132, 133), (123, 124, 131, 132), (124, 125, 130, 131), (125, 126, 129, 130), (126, 127, 128, 129), (169, 168, 173, 172, 171, 170), (118, 117, 171, 172), (116, 115, 169, 170), (115, 114, 168, 169), (119, 118, 172, 173), (117, 116, 170, 171), (186, 187, 175, 174), (187, 194, 176, 175), (194, 201, 177, 176), (201, 208, 178, 177), (174, 222, 227, 179), (208, 215, 179, 178), (215, 186, 174, 179), (167, 120, 180, 221), (221, 180, 181, 220), (220, 181, 182, 219), (219, 182, 183, 218), (218, 183, 184, 217), (217, 184, 185, 216), (216, 185, 186, 215), (159, 167, 221, 214), (214, 221, 220, 213), (213, 220, 219, 212), (212, 219, 218, 211), (211, 218, 217, 210), (210, 217, 216, 209), (209, 216, 215, 208), (151, 159, 214, 207), (207, 214, 213, 206), (206, 213, 212, 205), (205, 212, 211, 204), (204, 211, 210, 203), (203, 210, 209, 202), (202, 209, 208, 201), (143, 151, 207, 200), (200, 207, 206, 199), (199, 206, 205, 198), (198, 205, 204, 197), (197, 204, 203, 196), (196, 203, 202, 195), (195, 202, 201, 194), (135, 143, 200, 193), (193, 200, 199, 192), (192, 199, 198, 191), (191, 198, 197, 190), (190, 197, 196, 189), (189, 196, 195, 188), (188, 195, 194, 187), (120, 135, 193, 180), (180, 193, 192, 181), (181, 192, 191, 182), (182, 191, 190, 183), (183, 190, 189, 184), (184, 189, 188, 185), (185, 188, 187, 186), (223, 224, 225, 226, 227, 222), (178, 226, 225, 177), (176, 224, 223, 175), (175, 223, 222, 174), (179, 227, 226, 178), (177, 225, 224, 176)])
me_cylinder_001.polygons.foreach_set('use_smooth', [True] * 220)
_uv = me_cylinder_001.uv_layers.new(name='UVMap')
_uv.uv.foreach_set('vector', [1.0, 0.9688, 1.0, 1.0, 0.8333, 1.0, 0.8333, 0.9688, 0.8333, 0.9688, 0.8333, 1.0, 0.6667, 1.0, 0.6667, 0.9688, 0.6667, 0.9688, 0.6667, 1.0, 0.5, 1.0, 0.5, 0.9688, 0.5, 0.9688, 0.5, 1.0, 0.3333, 1.0, 0.3333, 0.9688, 0.1667, 1.0, 0.3333, 1.0, 0.3333, 1.0, 0.1667, 1.0, 0.3333, 0.9688, 0.3333, 1.0, 0.1667, 1.0, 0.1667, 0.9688, 0.1667, 0.9688, 0.1667, 1.0, -8.941e-08, 1.0, -8.941e-08, 0.9688, 0.1667, 0.75, 0.1667, 0.7813, -8.941e-08, 0.7812, -8.941e-08, 0.75, 0.1667, 0.7813, 0.1667, 0.8125, -8.941e-08, 0.8125, -8.941e-08, 0.7812, 0.1667, 0.8125, 0.1667, 0.8438, -8.941e-08, 0.8438, -8.941e-08, 0.8125, 0.1667, 0.8438, 0.1667, 0.875, -8.941e-08, 0.875, -8.941e-08, 0.8438, 0.1667, 0.875, 0.1667, 0.9062, -8.941e-08, 0.9062, -8.941e-08, 0.875, 0.1667, 0.9062, 0.1667, 0.9375, -8.941e-08, 0.9375, -8.941e-08, 0.9062, 0.1667, 0.9375, 0.1667, 0.9688, -8.941e-08, 0.9688, -8.941e-08, 0.9375, 0.3333, 0.75, 0.3333, 0.7813, 0.1667, 0.7813, 0.1667, 0.75, 0.3333, 0.7813, 0.3333, 0.8125, 0.1667, 0.8125, 0.1667, 0.7813, 0.3333, 0.8125, 0.3333, 0.8438, 0.1667, 0.8438, 0.1667, 0.8125, 0.3333, 0.8438, 0.3333, 0.875, 0.1667, 0.875, 0.1667, 0.8438, 0.3333, 0.875, 0.3333, 0.9062, 0.1667, 0.9062, 0.1667, 0.875, 0.3333, 0.9062, 0.3333, 0.9375, 0.1667, 0.9375, 0.1667, 0.9062, 0.3333, 0.9375, 0.3333, 0.9688, 0.1667, 0.9688, 0.1667, 0.9375, 0.5, 0.75, 0.5, 0.7813, 0.3333, 0.7813, 0.3333, 0.75, 0.5, 0.7813, 0.5, 0.8125, 0.3333, 0.8125, 0.3333, 0.7813, 0.5, 0.8125, 0.5, 0.8438, 0.3333, 0.8438, 0.3333, 0.8125, 0.5, 0.8438, 0.5, 0.875, 0.3333, 0.875, 0.3333, 0.8438, 0.5, 0.875, 0.5, 0.9062, 0.3333, 0.9062, 0.3333, 0.875, 0.5, 0.9062, 0.5, 0.9375, 0.3333, 0.9375, 0.3333, 0.9062, 0.5, 0.9375, 0.5, 0.9688, 0.3333, 0.9688, 0.3333, 0.9375, 0.6667, 0.75, 0.6667, 0.7813, 0.5, 0.7813, 0.5, 0.75, 0.6667, 0.7813, 0.6667, 0.8125, 0.5, 0.8125, 0.5, 0.7813, 0.6667, 0.8125, 0.6667, 0.8438, 0.5, 0.8438, 0.5, 0.8125, 0.6667, 0.8438, 0.6667, 0.875, 0.5, 0.875, 0.5, 0.8438, 0.6667, 0.875, 0.6667, 0.9062, 0.5, 0.9062, 0.5, 0.875, 0.6667, 0.9062, 0.6667, 0.9375, 0.5, 0.9375, 0.5, 0.9062, 0.6667, 0.9375, 0.6667, 0.9688, 0.5, 0.9688, 0.5, 0.9375, 0.8333, 0.75, 0.8333, 0.7813, 0.6667, 0.7813, 0.6667, 0.75, 0.8333, 0.7813, 0.8333, 0.8125, 0.6667, 0.8125, 0.6667, 0.7813, 0.8333, 0.8125, 0.8333, 0.8438, 0.6667, 0.8438, 0.6667, 0.8125, 0.8333, 0.8438, 0.8333, 0.875, 0.6667, 0.875, 0.6667, 0.8438, 0.8333, 0.875, 0.8333, 0.9062, 0.6667, 0.9062, 0.6667, 0.875, 0.8333, 0.9062, 0.8333, 0.9375, 0.6667, 0.9375, 0.6667, 0.9062, 0.8333, 0.9375, 0.8333, 0.9688, 0.6667, 0.9688, 0.6667, 0.9375, 1.0, 0.75, 1.0, 0.7812, 0.8333, 0.7813, 0.8333, 0.75, 1.0, 0.7812, 1.0, 0.8125, 0.8333, 0.8125, 0.8333, 0.7813, 1.0, 0.8125, 1.0, 0.8438, 0.8333, 0.8438, 0.8333, 0.8125, 1.0, 0.8438, 1.0, 0.875, 0.8333, 0.875, 0.8333, 0.8438, 1.0, 0.875, 1.0, 0.9062, 0.8333, 0.9062, 0.8333, 0.875, 1.0, 0.9062, 1.0, 0.9375, 0.8333, 0.9375, 0.8333, 0.9062, 1.0, 0.9375, 1.0, 0.9688, 0.8333, 0.9688, 0.8333, 0.9375, 0.4578, 0.37, 0.25, 0.49, 0.04215, 0.37, 0.04215, 0.13, 0.25, 0.01, 0.4578, 0.13, 0.5, 1.0, 0.6667, 1.0, 0.6667, 1.0, 0.5, 1.0, -8.941e-08, 1.0, 0.1667, 1.0, 0.1667, 1.0, -8.941e-08, 1.0, 0.3333, 1.0, 0.5, 1.0, 0.5, 1.0, 0.3333, 1.0, 0.6667, 1.0, 0.8333, 1.0, 0.8333, 1.0, 0.6667, 1.0, 0.8333, 1.0, 1.0, 1.0, 1.0, 1.0, 0.8333, 1.0, 1.0, 0.9688, 0.8333, 0.9688, 0.8333, 1.0, 1.0, 1.0, 0.8333, 0.9688, 0.6667, 0.9688, 0.6667, 1.0, 0.8333, 1.0, 0.6667, 0.9688, 0.5, 0.9688, 0.5, 1.0, 0.6667, 1.0, 0.5, 0.9688, 0.3333, 0.9688, 0.3333, 1.0, 0.5, 1.0, 0.1667, 1.0, 0.1667, 1.0, 0.3333, 1.0, 0.3333, 1.0, 0.3333, 0.9688, 0.1667, 0.9688, 0.1667, 1.0, 0.3333, 1.0, 0.1667, 0.9688, -8.941e-08, 0.9688, -8.941e-08, 1.0, 0.1667, 1.0, 0.1667, 0.75, -8.941e-08, 0.75, -8.941e-08, 0.7812, 0.1667, 0.7813, 0.1667, 0.7813, -8.941e-08, 0.7812, -8.941e-08, 0.8125, 0.1667, 0.8125, 0.1667, 0.8125, -8.941e-08, 0.8125, -8.941e-08, 0.8438, 0.1667, 0.8438, 0.1667, 0.8438, -8.941e-08, 0.8438, -8.941e-08, 0.875, 0.1667, 0.875, 0.1667, 0.875, -8.941e-08, 0.875, -8.941e-08, 0.9062, 0.1667, 0.9062, 0.1667, 0.9062, -8.941e-08, 0.9062, -8.941e-08, 0.9375, 0.1667, 0.9375, 0.1667, 0.9375, -8.941e-08, 0.9375, -8.941e-08, 0.9688, 0.1667, 0.9688, 0.3333, 0.75, 0.1667, 0.75, 0.1667, 0.7813, 0.3333, 0.7813, 0.3333, 0.7813, 0.1667, 0.7813, 0.1667, 0.8125, 0.3333, 0.8125, 0.3333, 0.8125, 0.1667, 0.8125, 0.1667, 0.8438, 0.3333, 0.8438, 0.3333, 0.8438, 0.1667, 0.8438, 0.1667, 0.875, 0.3333, 0.875, 0.3333, 0.875, 0.1667, 0.875, 0.1667, 0.9062, 0.3333, 0.9062, 0.3333, 0.9062, 0.1667, 0.9062, 0.1667, 0.9375, 0.3333, 0.9375, 0.3333, 0.9375, 0.1667, 0.9375, 0.1667, 0.9688, 0.3333, 0.9688, 0.5, 0.75, 0.3333, 0.75, 0.3333, 0.7813, 0.5, 0.7813, 0.5, 0.7813, 0.3333, 0.7813, 0.3333, 0.8125, 0.5, 0.8125, 0.5, 0.8125, 0.3333, 0.8125, 0.3333, 0.8438, 0.5, 0.8438, 0.5, 0.8438, 0.3333, 0.8438, 0.3333, 0.875, 0.5, 0.875, 0.5, 0.875, 0.3333, 0.875, 0.3333, 0.9062, 0.5, 0.9062, 0.5, 0.9062, 0.3333, 0.9062, 0.3333, 0.9375, 0.5, 0.9375, 0.5, 0.9375, 0.3333, 0.9375, 0.3333, 0.9688, 0.5, 0.9688, 0.6667, 0.75, 0.5, 0.75, 0.5, 0.7813, 0.6667, 0.7813, 0.6667, 0.7813, 0.5, 0.7813, 0.5, 0.8125, 0.6667, 0.8125, 0.6667, 0.8125, 0.5, 0.8125, 0.5, 0.8438, 0.6667, 0.8438, 0.6667, 0.8438, 0.5, 0.8438, 0.5, 0.875, 0.6667, 0.875, 0.6667, 0.875, 0.5, 0.875, 0.5, 0.9062, 0.6667, 0.9062, 0.6667, 0.9062, 0.5, 0.9062, 0.5, 0.9375, 0.6667, 0.9375, 0.6667, 0.9375, 0.5, 0.9375, 0.5, 0.9688, 0.6667, 0.9688, 0.8333, 0.75, 0.6667, 0.75, 0.6667, 0.7813, 0.8333, 0.7813, 0.8333, 0.7813, 0.6667, 0.7813, 0.6667, 0.8125, 0.8333, 0.8125, 0.8333, 0.8125, 0.6667, 0.8125, 0.6667, 0.8438, 0.8333, 0.8438, 0.8333, 0.8438, 0.6667, 0.8438, 0.6667, 0.875, 0.8333, 0.875, 0.8333, 0.875, 0.6667, 0.875, 0.6667, 0.9062, 0.8333, 0.9062, 0.8333, 0.9062, 0.6667, 0.9062, 0.6667, 0.9375, 0.8333, 0.9375, 0.8333, 0.9375, 0.6667, 0.9375, 0.6667, 0.9688, 0.8333, 0.9688, 1.0, 0.75, 0.8333, 0.75, 0.8333, 0.7813, 1.0, 0.7812, 1.0, 0.7812, 0.8333, 0.7813, 0.8333, 0.8125, 1.0, 0.8125, 1.0, 0.8125, 0.8333, 0.8125, 0.8333, 0.8438, 1.0, 0.8438, 1.0, 0.8438, 0.8333, 0.8438, 0.8333, 0.875, 1.0, 0.875, 1.0, 0.875, 0.8333, 0.875, 0.8333, 0.9062, 1.0, 0.9062, 1.0, 0.9062, 0.8333, 0.9062, 0.8333, 0.9375, 1.0, 0.9375, 1.0, 0.9375, 0.8333, 0.9375, 0.8333, 0.9688, 1.0, 0.9688, 0.4578, 0.37, 0.4578, 0.13, 0.25, 0.01, 0.04215, 0.13, 0.04215, 0.37, 0.25, 0.49, 0.5, 1.0, 0.5, 1.0, 0.6667, 1.0, 0.6667, 1.0, -8.941e-08, 1.0, -8.941e-08, 1.0, 0.1667, 1.0, 0.1667, 1.0, 0.3333, 1.0, 0.3333, 1.0, 0.5, 1.0, 0.5, 1.0, 0.6667, 1.0, 0.6667, 1.0, 0.8333, 1.0, 0.8333, 1.0, 0.8333, 1.0, 0.8333, 1.0, 1.0, 1.0, 1.0, 1.0, 1.0, 0.9688, 1.0, 1.0, 0.8333, 1.0, 0.8333, 0.9688, 0.8333, 0.9688, 0.8333, 1.0, 0.6667, 1.0, 0.6667, 0.9688, 0.6667, 0.9688, 0.6667, 1.0, 0.5, 1.0, 0.5, 0.9688, 0.5, 0.9688, 0.5, 1.0, 0.3333, 1.0, 0.3333, 0.9688, -8.941e-08, 1.0, 0.1667, 1.0, 0.1667, 1.0, -8.941e-08, 1.0, 0.3333, 0.9688, 0.3333, 1.0, 0.1667, 1.0, 0.1667, 0.9688, 0.1667, 0.9688, 0.1667, 1.0, -8.941e-08, 1.0, -8.941e-08, 0.9688, 0.1667, 0.75, 0.1667, 0.7813, -8.941e-08, 0.7812, -8.941e-08, 0.75, 0.1667, 0.7813, 0.1667, 0.8125, -8.941e-08, 0.8125, -8.941e-08, 0.7812, 0.1667, 0.8125, 0.1667, 0.8438, -8.941e-08, 0.8438, -8.941e-08, 0.8125, 0.1667, 0.8438, 0.1667, 0.875, -8.941e-08, 0.875, -8.941e-08, 0.8438, 0.1667, 0.875, 0.1667, 0.9062, -8.941e-08, 0.9062, -8.941e-08, 0.875, 0.1667, 0.9062, 0.1667, 0.9375, -8.941e-08, 0.9375, -8.941e-08, 0.9062, 0.1667, 0.9375, 0.1667, 0.9688, -8.941e-08, 0.9688, -8.941e-08, 0.9375, 0.3333, 0.75, 0.3333, 0.7813, 0.1667, 0.7813, 0.1667, 0.75, 0.3333, 0.7813, 0.3333, 0.8125, 0.1667, 0.8125, 0.1667, 0.7813, 0.3333, 0.8125, 0.3333, 0.8438, 0.1667, 0.8438, 0.1667, 0.8125, 0.3333, 0.8438, 0.3333, 0.875, 0.1667, 0.875, 0.1667, 0.8438, 0.3333, 0.875, 0.3333, 0.9062, 0.1667, 0.9062, 0.1667, 0.875, 0.3333, 0.9062, 0.3333, 0.9375, 0.1667, 0.9375, 0.1667, 0.9062, 0.3333, 0.9375, 0.3333, 0.9688, 0.1667, 0.9688, 0.1667, 0.9375, 0.5, 0.75, 0.5, 0.7813, 0.3333, 0.7813, 0.3333, 0.75, 0.5, 0.7813, 0.5, 0.8125, 0.3333, 0.8125, 0.3333, 0.7813, 0.5, 0.8125, 0.5, 0.8438, 0.3333, 0.8438, 0.3333, 0.8125, 0.5, 0.8438, 0.5, 0.875, 0.3333, 0.875, 0.3333, 0.8438, 0.5, 0.875, 0.5, 0.9062, 0.3333, 0.9062, 0.3333, 0.875, 0.5, 0.9062, 0.5, 0.9375, 0.3333, 0.9375, 0.3333, 0.9062, 0.5, 0.9375, 0.5, 0.9688, 0.3333, 0.9688, 0.3333, 0.9375, 0.6667, 0.75, 0.6667, 0.7813, 0.5, 0.7813, 0.5, 0.75, 0.6667, 0.7813, 0.6667, 0.8125, 0.5, 0.8125, 0.5, 0.7813, 0.6667, 0.8125, 0.6667, 0.8438, 0.5, 0.8438, 0.5, 0.8125, 0.6667, 0.8438, 0.6667, 0.875, 0.5, 0.875, 0.5, 0.8438, 0.6667, 0.875, 0.6667, 0.9062, 0.5, 0.9062, 0.5, 0.875, 0.6667, 0.9062, 0.6667, 0.9375, 0.5, 0.9375, 0.5, 0.9062, 0.6667, 0.9375, 0.6667, 0.9688, 0.5, 0.9688, 0.5, 0.9375, 0.8333, 0.75, 0.8333, 0.7813, 0.6667, 0.7813, 0.6667, 0.75, 0.8333, 0.7813, 0.8333, 0.8125, 0.6667, 0.8125, 0.6667, 0.7813, 0.8333, 0.8125, 0.8333, 0.8438, 0.6667, 0.8438, 0.6667, 0.8125, 0.8333, 0.8438, 0.8333, 0.875, 0.6667, 0.875, 0.6667, 0.8438, 0.8333, 0.875, 0.8333, 0.9062, 0.6667, 0.9062, 0.6667, 0.875, 0.8333, 0.9062, 0.8333, 0.9375, 0.6667, 0.9375, 0.6667, 0.9062, 0.8333, 0.9375, 0.8333, 0.9688, 0.6667, 0.9688, 0.6667, 0.9375, 1.0, 0.75, 1.0, 0.7812, 0.8333, 0.7813, 0.8333, 0.75, 1.0, 0.7812, 1.0, 0.8125, 0.8333, 0.8125, 0.8333, 0.7813, 1.0, 0.8125, 1.0, 0.8438, 0.8333, 0.8438, 0.8333, 0.8125, 1.0, 0.8438, 1.0, 0.875, 0.8333, 0.875, 0.8333, 0.8438, 1.0, 0.875, 1.0, 0.9062, 0.8333, 0.9062, 0.8333, 0.875, 1.0, 0.9062, 1.0, 0.9375, 0.8333, 0.9375, 0.8333, 0.9062, 1.0, 0.9375, 1.0, 0.9688, 0.8333, 0.9688, 0.8333, 0.9375, 0.4578, 0.37, 0.25, 0.49, 0.04215, 0.37, 0.04215, 0.13, 0.25, 0.01, 0.4578, 0.13, 0.3333, 1.0, 0.5, 1.0, 0.5, 1.0, 0.3333, 1.0, 0.6667, 1.0, 0.8333, 1.0, 0.8333, 1.0, 0.6667, 1.0, 0.8333, 1.0, 1.0, 1.0, 1.0, 1.0, 0.8333, 1.0, 0.1667, 1.0, 0.3333, 1.0, 0.3333, 1.0, 0.1667, 1.0, 0.5, 1.0, 0.6667, 1.0, 0.6667, 1.0, 0.5, 1.0, 1.0, 0.9688, 0.8333, 0.9688, 0.8333, 1.0, 1.0, 1.0, 0.8333, 0.9688, 0.6667, 0.9688, 0.6667, 1.0, 0.8333, 1.0, 0.6667, 0.9688, 0.5, 0.9688, 0.5, 1.0, 0.6667, 1.0, 0.5, 0.9688, 0.3333, 0.9688, 0.3333, 1.0, 0.5, 1.0, -8.941e-08, 1.0, -8.941e-08, 1.0, 0.1667, 1.0, 0.1667, 1.0, 0.3333, 0.9688, 0.1667, 0.9688, 0.1667, 1.0, 0.3333, 1.0, 0.1667, 0.9688, -8.941e-08, 0.9688, -8.941e-08, 1.0, 0.1667, 1.0, 0.1667, 0.75, -8.941e-08, 0.75, -8.941e-08, 0.7812, 0.1667, 0.7813, 0.1667, 0.7813, -8.941e-08, 0.7812, -8.941e-08, 0.8125, 0.1667, 0.8125, 0.1667, 0.8125, -8.941e-08, 0.8125, -8.941e-08, 0.8438, 0.1667, 0.8438, 0.1667, 0.8438, -8.941e-08, 0.8438, -8.941e-08, 0.875, 0.1667, 0.875, 0.1667, 0.875, -8.941e-08, 0.875, -8.941e-08, 0.9062, 0.1667, 0.9062, 0.1667, 0.9062, -8.941e-08, 0.9062, -8.941e-08, 0.9375, 0.1667, 0.9375, 0.1667, 0.9375, -8.941e-08, 0.9375, -8.941e-08, 0.9688, 0.1667, 0.9688, 0.3333, 0.75, 0.1667, 0.75, 0.1667, 0.7813, 0.3333, 0.7813, 0.3333, 0.7813, 0.1667, 0.7813, 0.1667, 0.8125, 0.3333, 0.8125, 0.3333, 0.8125, 0.1667, 0.8125, 0.1667, 0.8438, 0.3333, 0.8438, 0.3333, 0.8438, 0.1667, 0.8438, 0.1667, 0.875, 0.3333, 0.875, 0.3333, 0.875, 0.1667, 0.875, 0.1667, 0.9062, 0.3333, 0.9062, 0.3333, 0.9062, 0.1667, 0.9062, 0.1667, 0.9375, 0.3333, 0.9375, 0.3333, 0.9375, 0.1667, 0.9375, 0.1667, 0.9688, 0.3333, 0.9688, 0.5, 0.75, 0.3333, 0.75, 0.3333, 0.7813, 0.5, 0.7813, 0.5, 0.7813, 0.3333, 0.7813, 0.3333, 0.8125, 0.5, 0.8125, 0.5, 0.8125, 0.3333, 0.8125, 0.3333, 0.8438, 0.5, 0.8438, 0.5, 0.8438, 0.3333, 0.8438, 0.3333, 0.875, 0.5, 0.875, 0.5, 0.875, 0.3333, 0.875, 0.3333, 0.9062, 0.5, 0.9062, 0.5, 0.9062, 0.3333, 0.9062, 0.3333, 0.9375, 0.5, 0.9375, 0.5, 0.9375, 0.3333, 0.9375, 0.3333, 0.9688, 0.5, 0.9688, 0.6667, 0.75, 0.5, 0.75, 0.5, 0.7813, 0.6667, 0.7813, 0.6667, 0.7813, 0.5, 0.7813, 0.5, 0.8125, 0.6667, 0.8125, 0.6667, 0.8125, 0.5, 0.8125, 0.5, 0.8438, 0.6667, 0.8438, 0.6667, 0.8438, 0.5, 0.8438, 0.5, 0.875, 0.6667, 0.875, 0.6667, 0.875, 0.5, 0.875, 0.5, 0.9062, 0.6667, 0.9062, 0.6667, 0.9062, 0.5, 0.9062, 0.5, 0.9375, 0.6667, 0.9375, 0.6667, 0.9375, 0.5, 0.9375, 0.5, 0.9688, 0.6667, 0.9688, 0.8333, 0.75, 0.6667, 0.75, 0.6667, 0.7813, 0.8333, 0.7813, 0.8333, 0.7813, 0.6667, 0.7813, 0.6667, 0.8125, 0.8333, 0.8125, 0.8333, 0.8125, 0.6667, 0.8125, 0.6667, 0.8438, 0.8333, 0.8438, 0.8333, 0.8438, 0.6667, 0.8438, 0.6667, 0.875, 0.8333, 0.875, 0.8333, 0.875, 0.6667, 0.875, 0.6667, 0.9062, 0.8333, 0.9062, 0.8333, 0.9062, 0.6667, 0.9062, 0.6667, 0.9375, 0.8333, 0.9375, 0.8333, 0.9375, 0.6667, 0.9375, 0.6667, 0.9688, 0.8333, 0.9688, 1.0, 0.75, 0.8333, 0.75, 0.8333, 0.7813, 1.0, 0.7812, 1.0, 0.7812, 0.8333, 0.7813, 0.8333, 0.8125, 1.0, 0.8125, 1.0, 0.8125, 0.8333, 0.8125, 0.8333, 0.8438, 1.0, 0.8438, 1.0, 0.8438, 0.8333, 0.8438, 0.8333, 0.875, 1.0, 0.875, 1.0, 0.875, 0.8333, 0.875, 0.8333, 0.9062, 1.0, 0.9062, 1.0, 0.9062, 0.8333, 0.9062, 0.8333, 0.9375, 1.0, 0.9375, 1.0, 0.9375, 0.8333, 0.9375, 0.8333, 0.9688, 1.0, 0.9688, 0.4578, 0.37, 0.4578, 0.13, 0.25, 0.01, 0.04215, 0.13, 0.04215, 0.37, 0.25, 0.49, 0.3333, 1.0, 0.3333, 1.0, 0.5, 1.0, 0.5, 1.0, 0.6667, 1.0, 0.6667, 1.0, 0.8333, 1.0, 0.8333, 1.0, 0.8333, 1.0, 0.8333, 1.0, 1.0, 1.0, 1.0, 1.0, 0.1667, 1.0, 0.1667, 1.0, 0.3333, 1.0, 0.3333, 1.0, 0.5, 1.0, 0.5, 1.0, 0.6667, 1.0, 0.6667, 1.0])
me_cylinder_001.materials.append(mat_blue)
me_cylinder_001.use_remesh_fix_poles = True
me_cylinder_001.use_remesh_preserve_attributes = False
me_cylinder_001.update()

# ---- objects
ob_greens = bpy.data.objects.new('Greens', me_cylinder_002)
ob_reds = bpy.data.objects.new('Reds', me_cylinder_005)
ob_blue = bpy.data.objects.new('Blue', me_cylinder_001)

# ---- transforms, parenting, visibility, modifiers, constraints
ob_greens.location = (0.0, 0.0, 0.0)
ob_greens.rotation_euler = (0.0, 0.5847, 0.0)
_m = ob_greens.modifiers.new('Subdivision', 'SUBSURF')
_m.render_levels = 1
ob_reds.location = (0.0, 0.0, 0.0)
ob_reds.rotation_euler = (0.0, 0.5847, 0.0)
_m = ob_reds.modifiers.new('Subdivision', 'SUBSURF')
_m.render_levels = 1
ob_blue.location = (0.0, 0.0, 0.0)
ob_blue.rotation_euler = (0.0, 0.5847, 0.0)
_m = ob_blue.modifiers.new('Subdivision', 'SUBSURF')
_m.render_levels = 1

# ---- collection membership
scene.collection.objects.link(ob_greens)
scene.collection.objects.link(ob_reds)
scene.collection.objects.link(ob_blue)

# ---- scene / render settings (as saved in the file)
scene.frame_start = 1; scene.frame_end = 250; scene.frame_set(1)
scene.render.engine = 'BLENDER_EEVEE_NEXT'
scene.cycles.use_denoising = False
scene.cycles.sampling_pattern = 'TABULATED_SOBOL'
scene.cycles.use_light_tree = False
scene.view_settings.view_transform = 'Filmic'
bpy.context.view_layer.update()

# ---- added for rendering (the .blend has no active camera and no usable light): camera, sun
cam_auto = bpy.data.cameras.new('AutoCamera')
cam_auto.lens = 50.0
cam_auto.sensor_width = 36.0
cam_auto.clip_end = 1000.0
ob_auto_camera = bpy.data.objects.new('AutoCamera', cam_auto)
scene.collection.objects.link(ob_auto_camera)
ob_auto_camera.location = (6.48195, -7.78574, 5.17734)
ob_auto_camera.rotation_euler = (1.09748, -7.21219e-08, 0.694738)
scene.camera = ob_auto_camera
light_auto_sun = bpy.data.lights.new('AutoSun', 'SUN')
light_auto_sun.energy = 3.0
light_auto_sun.angle = 0.0523599
ob_auto_sun = bpy.data.objects.new('AutoSun', light_auto_sun)
scene.collection.objects.link(ob_auto_sun)
ob_auto_sun.rotation_euler = (0.872665, 0.174533, 0.523599)
bpy.context.view_layer.update()
